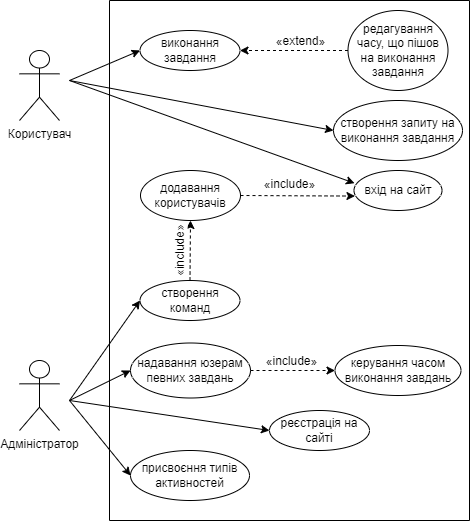

The diagram above was exported from draw.io. Its source (the exported page's mxGraphModel, read from the mxfile embedded in the PNG):
<mxGraphModel dx="781" dy="1153" grid="1" gridSize="10" guides="1" tooltips="1" connect="1" arrows="1" fold="1" page="1" pageScale="1" pageWidth="827" pageHeight="1169" math="0" shadow="0">
  <root>
    <mxCell id="0" />
    <mxCell id="1" parent="0" />
    <mxCell id="8GJqRKAjU7WRD50qqftF-1" value="" style="rounded=0;whiteSpace=wrap;html=1;rotation=90;" parent="1" vertex="1">
      <mxGeometry x="160" y="480" width="520" height="360" as="geometry" />
    </mxCell>
    <mxCell id="8GJqRKAjU7WRD50qqftF-2" value="Користувач" style="shape=umlActor;verticalLabelPosition=bottom;verticalAlign=top;html=1;" parent="1" vertex="1">
      <mxGeometry x="150" y="450" width="40" height="70" as="geometry" />
    </mxCell>
    <mxCell id="8GJqRKAjU7WRD50qqftF-4" value="Адміністратор" style="shape=umlActor;verticalLabelPosition=bottom;verticalAlign=top;html=1;" parent="1" vertex="1">
      <mxGeometry x="150" y="760" width="40" height="70" as="geometry" />
    </mxCell>
    <mxCell id="8GJqRKAjU7WRD50qqftF-7" value="виконання завдання" style="ellipse;whiteSpace=wrap;html=1;" parent="1" vertex="1">
      <mxGeometry x="270.5" y="430" width="100" height="40" as="geometry" />
    </mxCell>
    <mxCell id="8GJqRKAjU7WRD50qqftF-8" value="редагування часу, що пішов на виконання завдання" style="ellipse;whiteSpace=wrap;html=1;" parent="1" vertex="1">
      <mxGeometry x="478.5" y="410" width="100" height="80" as="geometry" />
    </mxCell>
    <mxCell id="8GJqRKAjU7WRD50qqftF-9" value="вхід на сайт" style="ellipse;whiteSpace=wrap;html=1;" parent="1" vertex="1">
      <mxGeometry x="484.5" y="570" width="88" height="40" as="geometry" />
    </mxCell>
    <mxCell id="8GJqRKAjU7WRD50qqftF-10" value="створення запиту на виконання завдання" style="ellipse;whiteSpace=wrap;html=1;" parent="1" vertex="1">
      <mxGeometry x="464" y="500" width="129" height="60" as="geometry" />
    </mxCell>
    <mxCell id="8GJqRKAjU7WRD50qqftF-11" value="додавання користувачів" style="ellipse;whiteSpace=wrap;html=1;" parent="1" vertex="1">
      <mxGeometry x="271" y="570" width="100" height="50" as="geometry" />
    </mxCell>
    <mxCell id="8GJqRKAjU7WRD50qqftF-12" value="створення команд" style="ellipse;whiteSpace=wrap;html=1;" parent="1" vertex="1">
      <mxGeometry x="270.5" y="680" width="100" height="40" as="geometry" />
    </mxCell>
    <mxCell id="8GJqRKAjU7WRD50qqftF-13" value="надавання юзерам певних завдань" style="ellipse;whiteSpace=wrap;html=1;" parent="1" vertex="1">
      <mxGeometry x="261" y="742.5" width="120" height="55" as="geometry" />
    </mxCell>
    <mxCell id="8GJqRKAjU7WRD50qqftF-14" value="керування часом виконання завдань" style="ellipse;whiteSpace=wrap;html=1;" parent="1" vertex="1">
      <mxGeometry x="465.5" y="745" width="126" height="50" as="geometry" />
    </mxCell>
    <mxCell id="8GJqRKAjU7WRD50qqftF-15" value="реєстрація на сайті" style="ellipse;whiteSpace=wrap;html=1;" parent="1" vertex="1">
      <mxGeometry x="400" y="810" width="100" height="40" as="geometry" />
    </mxCell>
    <mxCell id="8GJqRKAjU7WRD50qqftF-16" value="присвоєння типів активностей" style="ellipse;whiteSpace=wrap;html=1;" parent="1" vertex="1">
      <mxGeometry x="261" y="850" width="119" height="50" as="geometry" />
    </mxCell>
    <mxCell id="8GJqRKAjU7WRD50qqftF-18" value="" style="endArrow=classic;html=1;rounded=0;entryX=0;entryY=0.5;entryDx=0;entryDy=0;" parent="1" target="8GJqRKAjU7WRD50qqftF-7" edge="1">
      <mxGeometry width="50" height="50" relative="1" as="geometry">
        <mxPoint x="200" y="480" as="sourcePoint" />
        <mxPoint x="340" y="580" as="targetPoint" />
      </mxGeometry>
    </mxCell>
    <mxCell id="8GJqRKAjU7WRD50qqftF-19" value="" style="endArrow=classic;html=1;rounded=0;entryX=0.006;entryY=0.318;entryDx=0;entryDy=0;entryPerimeter=0;" parent="1" target="8GJqRKAjU7WRD50qqftF-9" edge="1">
      <mxGeometry width="50" height="50" relative="1" as="geometry">
        <mxPoint x="200" y="480" as="sourcePoint" />
        <mxPoint x="470" y="580" as="targetPoint" />
      </mxGeometry>
    </mxCell>
    <mxCell id="8GJqRKAjU7WRD50qqftF-20" value="" style="endArrow=classic;html=1;rounded=0;entryX=0;entryY=0.5;entryDx=0;entryDy=0;" parent="1" target="8GJqRKAjU7WRD50qqftF-10" edge="1">
      <mxGeometry width="50" height="50" relative="1" as="geometry">
        <mxPoint x="200" y="480" as="sourcePoint" />
        <mxPoint x="340" y="460" as="targetPoint" />
      </mxGeometry>
    </mxCell>
    <mxCell id="8GJqRKAjU7WRD50qqftF-21" value="" style="endArrow=classic;html=1;rounded=0;dashed=1;exitX=0;exitY=0.5;exitDx=0;exitDy=0;entryX=1;entryY=0.5;entryDx=0;entryDy=0;" parent="1" source="8GJqRKAjU7WRD50qqftF-8" target="8GJqRKAjU7WRD50qqftF-7" edge="1">
      <mxGeometry width="50" height="50" relative="1" as="geometry">
        <mxPoint x="280" y="370" as="sourcePoint" />
        <mxPoint x="330" y="320" as="targetPoint" />
      </mxGeometry>
    </mxCell>
    <mxCell id="8GJqRKAjU7WRD50qqftF-34" value="«extend»" style="edgeLabel;html=1;align=center;verticalAlign=middle;resizable=0;points=[];fontSize=12;" parent="8GJqRKAjU7WRD50qqftF-21" vertex="1" connectable="0">
      <mxGeometry x="0.2266" y="2" relative="1" as="geometry">
        <mxPoint x="18" y="-12" as="offset" />
      </mxGeometry>
    </mxCell>
    <mxCell id="8GJqRKAjU7WRD50qqftF-22" value="" style="endArrow=classic;html=1;rounded=0;dashed=1;exitX=1;exitY=0.5;exitDx=0;exitDy=0;entryX=0.011;entryY=0.639;entryDx=0;entryDy=0;entryPerimeter=0;" parent="1" source="8GJqRKAjU7WRD50qqftF-11" target="8GJqRKAjU7WRD50qqftF-9" edge="1">
      <mxGeometry width="50" height="50" relative="1" as="geometry">
        <mxPoint x="475.4999999999999" y="460" as="sourcePoint" />
        <mxPoint x="470" y="595" as="targetPoint" />
      </mxGeometry>
    </mxCell>
    <mxCell id="8GJqRKAjU7WRD50qqftF-31" value="«include»" style="edgeLabel;html=1;align=center;verticalAlign=middle;resizable=0;points=[];fontSize=12;" parent="8GJqRKAjU7WRD50qqftF-22" vertex="1" connectable="0">
      <mxGeometry x="-0.1718" relative="1" as="geometry">
        <mxPoint x="2" y="-12" as="offset" />
      </mxGeometry>
    </mxCell>
    <mxCell id="8GJqRKAjU7WRD50qqftF-23" value="" style="endArrow=classic;html=1;rounded=0;entryX=0;entryY=0.5;entryDx=0;entryDy=0;" parent="1" target="8GJqRKAjU7WRD50qqftF-12" edge="1">
      <mxGeometry width="50" height="50" relative="1" as="geometry">
        <mxPoint x="200" y="800" as="sourcePoint" />
        <mxPoint x="280.4999999999999" y="460" as="targetPoint" />
      </mxGeometry>
    </mxCell>
    <mxCell id="8GJqRKAjU7WRD50qqftF-24" value="" style="endArrow=classic;html=1;rounded=0;dashed=1;exitX=0.5;exitY=0;exitDx=0;exitDy=0;entryX=0.5;entryY=1;entryDx=0;entryDy=0;" parent="1" source="8GJqRKAjU7WRD50qqftF-12" target="8GJqRKAjU7WRD50qqftF-11" edge="1">
      <mxGeometry width="50" height="50" relative="1" as="geometry">
        <mxPoint x="380" y="605" as="sourcePoint" />
        <mxPoint x="482.4680000000001" y="605.56" as="targetPoint" />
      </mxGeometry>
    </mxCell>
    <mxCell id="8GJqRKAjU7WRD50qqftF-35" value="«include»" style="edgeLabel;html=1;align=center;verticalAlign=middle;resizable=0;points=[];fontSize=12;rotation=-90;" parent="8GJqRKAjU7WRD50qqftF-24" vertex="1" connectable="0">
      <mxGeometry x="-0.349" y="1" relative="1" as="geometry">
        <mxPoint x="-9" y="-9" as="offset" />
      </mxGeometry>
    </mxCell>
    <mxCell id="8GJqRKAjU7WRD50qqftF-25" value="" style="endArrow=classic;html=1;rounded=0;entryX=0;entryY=0.5;entryDx=0;entryDy=0;" parent="1" target="8GJqRKAjU7WRD50qqftF-13" edge="1">
      <mxGeometry width="50" height="50" relative="1" as="geometry">
        <mxPoint x="200" y="800" as="sourcePoint" />
        <mxPoint x="281" y="700" as="targetPoint" />
      </mxGeometry>
    </mxCell>
    <mxCell id="8GJqRKAjU7WRD50qqftF-26" value="" style="endArrow=classic;html=1;rounded=0;entryX=0;entryY=0.5;entryDx=0;entryDy=0;" parent="1" target="8GJqRKAjU7WRD50qqftF-15" edge="1">
      <mxGeometry width="50" height="50" relative="1" as="geometry">
        <mxPoint x="200" y="800" as="sourcePoint" />
        <mxPoint x="291" y="710" as="targetPoint" />
      </mxGeometry>
    </mxCell>
    <mxCell id="8GJqRKAjU7WRD50qqftF-27" value="" style="endArrow=classic;html=1;rounded=0;entryX=0;entryY=0.5;entryDx=0;entryDy=0;" parent="1" target="8GJqRKAjU7WRD50qqftF-16" edge="1">
      <mxGeometry width="50" height="50" relative="1" as="geometry">
        <mxPoint x="200" y="800" as="sourcePoint" />
        <mxPoint x="301" y="720" as="targetPoint" />
      </mxGeometry>
    </mxCell>
    <mxCell id="8GJqRKAjU7WRD50qqftF-28" value="" style="endArrow=classic;html=1;rounded=0;dashed=1;exitX=1;exitY=0.5;exitDx=0;exitDy=0;entryX=0;entryY=0.5;entryDx=0;entryDy=0;" parent="1" source="8GJqRKAjU7WRD50qqftF-13" target="8GJqRKAjU7WRD50qqftF-14" edge="1">
      <mxGeometry width="50" height="50" relative="1" as="geometry">
        <mxPoint x="380.9999999999999" y="710" as="sourcePoint" />
        <mxPoint x="482.9680000000001" y="710.56" as="targetPoint" />
      </mxGeometry>
    </mxCell>
    <mxCell id="8GJqRKAjU7WRD50qqftF-32" value="«include»" style="edgeLabel;html=1;align=center;verticalAlign=middle;resizable=0;points=[];fontSize=12;" parent="8GJqRKAjU7WRD50qqftF-28" vertex="1" connectable="0">
      <mxGeometry x="-0.3248" y="1" relative="1" as="geometry">
        <mxPoint x="11" y="-9" as="offset" />
      </mxGeometry>
    </mxCell>
  </root>
</mxGraphModel>